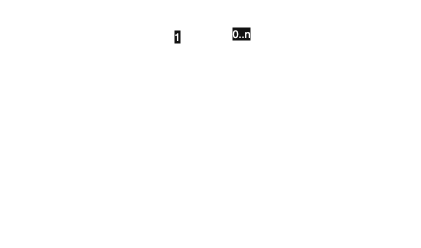

The diagram above was exported from draw.io. Its source (the exported page's mxGraphModel, read from the mxfile embedded in the PNG):
<mxGraphModel dx="830" dy="656" grid="1" gridSize="10" guides="1" tooltips="1" connect="1" arrows="1" fold="1" page="1" pageScale="1" pageWidth="850" pageHeight="1100" math="0" shadow="0">
  <root>
    <mxCell id="0" />
    <mxCell id="1" parent="0" />
    <mxCell id="vj5P28CTB2yz_YqbOlTq-1" value="User" style="swimlane;fontStyle=0;childLayout=stackLayout;horizontal=1;startSize=26;fillColor=none;horizontalStack=0;resizeParent=1;resizeParentMax=0;resizeLast=0;collapsible=1;marginBottom=0;whiteSpace=wrap;html=1;" vertex="1" parent="1">
      <mxGeometry x="80" y="110" width="140" height="104" as="geometry" />
    </mxCell>
    <mxCell id="vj5P28CTB2yz_YqbOlTq-2" value="- id : Long" style="text;strokeColor=none;fillColor=none;align=left;verticalAlign=top;spacingLeft=4;spacingRight=4;overflow=hidden;rotatable=0;points=[[0,0.5],[1,0.5]];portConstraint=eastwest;whiteSpace=wrap;html=1;" vertex="1" parent="vj5P28CTB2yz_YqbOlTq-1">
      <mxGeometry y="26" width="140" height="26" as="geometry" />
    </mxCell>
    <mxCell id="vj5P28CTB2yz_YqbOlTq-3" value="- username : String" style="text;strokeColor=none;fillColor=none;align=left;verticalAlign=top;spacingLeft=4;spacingRight=4;overflow=hidden;rotatable=0;points=[[0,0.5],[1,0.5]];portConstraint=eastwest;whiteSpace=wrap;html=1;" vertex="1" parent="vj5P28CTB2yz_YqbOlTq-1">
      <mxGeometry y="52" width="140" height="26" as="geometry" />
    </mxCell>
    <mxCell id="vj5P28CTB2yz_YqbOlTq-4" value="- password : String" style="text;strokeColor=none;fillColor=none;align=left;verticalAlign=top;spacingLeft=4;spacingRight=4;overflow=hidden;rotatable=0;points=[[0,0.5],[1,0.5]];portConstraint=eastwest;whiteSpace=wrap;html=1;" vertex="1" parent="vj5P28CTB2yz_YqbOlTq-1">
      <mxGeometry y="78" width="140" height="26" as="geometry" />
    </mxCell>
    <mxCell id="vj5P28CTB2yz_YqbOlTq-5" value="Contact" style="swimlane;fontStyle=0;childLayout=stackLayout;horizontal=1;startSize=26;fillColor=none;horizontalStack=0;resizeParent=1;resizeParentMax=0;resizeLast=0;collapsible=1;marginBottom=0;whiteSpace=wrap;html=1;" vertex="1" parent="1">
      <mxGeometry x="320" y="110" width="140" height="182" as="geometry" />
    </mxCell>
    <mxCell id="vj5P28CTB2yz_YqbOlTq-6" value="- id : Long" style="text;strokeColor=none;fillColor=none;align=left;verticalAlign=top;spacingLeft=4;spacingRight=4;overflow=hidden;rotatable=0;points=[[0,0.5],[1,0.5]];portConstraint=eastwest;whiteSpace=wrap;html=1;" vertex="1" parent="vj5P28CTB2yz_YqbOlTq-5">
      <mxGeometry y="26" width="140" height="26" as="geometry" />
    </mxCell>
    <mxCell id="vj5P28CTB2yz_YqbOlTq-7" value="- name : String" style="text;strokeColor=none;fillColor=none;align=left;verticalAlign=top;spacingLeft=4;spacingRight=4;overflow=hidden;rotatable=0;points=[[0,0.5],[1,0.5]];portConstraint=eastwest;whiteSpace=wrap;html=1;" vertex="1" parent="vj5P28CTB2yz_YqbOlTq-5">
      <mxGeometry y="52" width="140" height="26" as="geometry" />
    </mxCell>
    <mxCell id="vj5P28CTB2yz_YqbOlTq-8" value="- email : String" style="text;strokeColor=none;fillColor=none;align=left;verticalAlign=top;spacingLeft=4;spacingRight=4;overflow=hidden;rotatable=0;points=[[0,0.5],[1,0.5]];portConstraint=eastwest;whiteSpace=wrap;html=1;" vertex="1" parent="vj5P28CTB2yz_YqbOlTq-5">
      <mxGeometry y="78" width="140" height="26" as="geometry" />
    </mxCell>
    <mxCell id="vj5P28CTB2yz_YqbOlTq-9" value="- phone : String" style="text;strokeColor=none;fillColor=none;align=left;verticalAlign=top;spacingLeft=4;spacingRight=4;overflow=hidden;rotatable=0;points=[[0,0.5],[1,0.5]];portConstraint=eastwest;whiteSpace=wrap;html=1;" vertex="1" parent="vj5P28CTB2yz_YqbOlTq-5">
      <mxGeometry y="104" width="140" height="26" as="geometry" />
    </mxCell>
    <mxCell id="vj5P28CTB2yz_YqbOlTq-10" value="- createdAt : Date" style="text;strokeColor=none;fillColor=none;align=left;verticalAlign=top;spacingLeft=4;spacingRight=4;overflow=hidden;rotatable=0;points=[[0,0.5],[1,0.5]];portConstraint=eastwest;whiteSpace=wrap;html=1;" vertex="1" parent="vj5P28CTB2yz_YqbOlTq-5">
      <mxGeometry y="130" width="140" height="26" as="geometry" />
    </mxCell>
    <mxCell id="vj5P28CTB2yz_YqbOlTq-11" value="- userId : Long" style="text;strokeColor=none;fillColor=none;align=left;verticalAlign=top;spacingLeft=4;spacingRight=4;overflow=hidden;rotatable=0;points=[[0,0.5],[1,0.5]];portConstraint=eastwest;whiteSpace=wrap;html=1;" vertex="1" parent="vj5P28CTB2yz_YqbOlTq-5">
      <mxGeometry y="156" width="140" height="26" as="geometry" />
    </mxCell>
    <mxCell id="vj5P28CTB2yz_YqbOlTq-16" value="" style="endArrow=open;html=1;endSize=12;startArrow=diamondThin;startSize=14;startFill=0;edgeStyle=orthogonalEdgeStyle;rounded=0;fontSize=12;curved=1;" edge="1" parent="1">
      <mxGeometry x="-0.1333" relative="1" as="geometry">
        <mxPoint x="320" y="117" as="sourcePoint" />
        <mxPoint x="220" y="117" as="targetPoint" />
        <mxPoint as="offset" />
      </mxGeometry>
    </mxCell>
    <mxCell id="vj5P28CTB2yz_YqbOlTq-17" value="0..n" style="edgeLabel;resizable=0;html=1;align=left;verticalAlign=top;" connectable="0" vertex="1" parent="vj5P28CTB2yz_YqbOlTq-16">
      <mxGeometry x="-1" relative="1" as="geometry">
        <mxPoint x="-30" y="-30" as="offset" />
      </mxGeometry>
    </mxCell>
    <mxCell id="vj5P28CTB2yz_YqbOlTq-18" value="1" style="edgeLabel;resizable=0;html=1;align=right;verticalAlign=top;" connectable="0" vertex="1" parent="vj5P28CTB2yz_YqbOlTq-16">
      <mxGeometry x="1" relative="1" as="geometry">
        <mxPoint x="20" y="-27" as="offset" />
      </mxGeometry>
    </mxCell>
  </root>
</mxGraphModel>